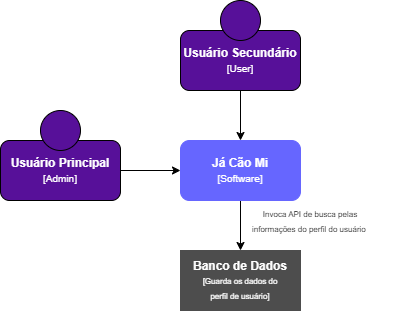

The diagram above was exported from draw.io. Its source (the exported page's mxGraphModel, read from the mxfile embedded in the PNG):
<mxGraphModel dx="661" dy="376" grid="1" gridSize="10" guides="1" tooltips="1" connect="1" arrows="1" fold="1" page="1" pageScale="1" pageWidth="850" pageHeight="1100" math="0" shadow="0">
  <root>
    <mxCell id="0" />
    <mxCell id="1" parent="0" />
    <mxCell id="yMdIT-A5Ewcy7bvbu2pJ-4" value="&lt;b&gt;&lt;font style=&quot;color: rgb(255, 255, 255);&quot;&gt;Banco de Dados&lt;/font&gt;&lt;/b&gt;&lt;div&gt;&lt;font style=&quot;color: rgb(255, 255, 255); font-size: 8px;&quot;&gt;[Guarda os dados do&lt;/font&gt;&lt;/div&gt;&lt;div&gt;&lt;font style=&quot;color: rgb(255, 255, 255); font-size: 8px;&quot;&gt;perfil de usuário]&lt;/font&gt;&lt;/div&gt;" style="rounded=0;whiteSpace=wrap;html=1;fillColor=#4D4D4D;strokeColor=#4D4D4D;" vertex="1" parent="1">
      <mxGeometry x="340" y="580" width="120" height="60" as="geometry" />
    </mxCell>
    <mxCell id="yMdIT-A5Ewcy7bvbu2pJ-6" value="" style="endArrow=classic;html=1;rounded=0;exitX=1;exitY=0.5;exitDx=0;exitDy=0;entryX=0;entryY=0.5;entryDx=0;entryDy=0;" edge="1" parent="1">
      <mxGeometry width="50" height="50" relative="1" as="geometry">
        <mxPoint x="280" y="500" as="sourcePoint" />
        <mxPoint x="339.9999999999999" y="500" as="targetPoint" />
      </mxGeometry>
    </mxCell>
    <mxCell id="yMdIT-A5Ewcy7bvbu2pJ-7" value="" style="endArrow=classic;html=1;rounded=0;exitX=0.5;exitY=1;exitDx=0;exitDy=0;" edge="1" parent="1" target="yMdIT-A5Ewcy7bvbu2pJ-4">
      <mxGeometry width="50" height="50" relative="1" as="geometry">
        <mxPoint x="400" y="530" as="sourcePoint" />
        <mxPoint x="450" y="530" as="targetPoint" />
      </mxGeometry>
    </mxCell>
    <mxCell id="yMdIT-A5Ewcy7bvbu2pJ-8" value="&lt;font style=&quot;font-size: 8px;&quot;&gt;Invoca API de busca pelas&lt;/font&gt;&lt;div&gt;&lt;font style=&quot;font-size: 8px;&quot;&gt;&lt;font style=&quot;&quot;&gt;informações&amp;nbsp;&lt;/font&gt;&lt;span style=&quot;background-color: transparent; color: light-dark(rgb(0, 0, 0), rgb(255, 255, 255));&quot;&gt;do perfil do usuário&amp;nbsp;&lt;/span&gt;&lt;/font&gt;&lt;/div&gt;" style="text;html=1;align=center;verticalAlign=middle;whiteSpace=wrap;rounded=0;" vertex="1" parent="1">
      <mxGeometry x="370" y="535" width="200" height="30" as="geometry" />
    </mxCell>
    <mxCell id="yMdIT-A5Ewcy7bvbu2pJ-9" value="&lt;font style=&quot;color: rgb(255, 255, 255);&quot;&gt;&lt;b&gt;Usuário Principal&lt;/b&gt;&lt;/font&gt;&lt;div&gt;&lt;font style=&quot;color: rgb(255, 255, 255); font-size: 10px;&quot;&gt;[Admin]&lt;/font&gt;&lt;/div&gt;" style="rounded=1;whiteSpace=wrap;html=1;fillColor=#571099;" vertex="1" parent="1">
      <mxGeometry x="160" y="470" width="120" height="60" as="geometry" />
    </mxCell>
    <mxCell id="yMdIT-A5Ewcy7bvbu2pJ-11" value="" style="ellipse;whiteSpace=wrap;html=1;aspect=fixed;fillColor=#571099;" vertex="1" parent="1">
      <mxGeometry x="200" y="440" width="40" height="40" as="geometry" />
    </mxCell>
    <mxCell id="yMdIT-A5Ewcy7bvbu2pJ-12" value="&lt;b&gt;&lt;font style=&quot;color: rgb(255, 255, 255);&quot;&gt;Já Cão Mi&lt;/font&gt;&lt;/b&gt;&lt;div&gt;&lt;font style=&quot;font-size: 10px; color: rgb(255, 255, 255);&quot;&gt;[Software]&lt;/font&gt;&lt;/div&gt;" style="rounded=1;whiteSpace=wrap;html=1;fillColor=#6666FF;strokeColor=#6666FF;" vertex="1" parent="1">
      <mxGeometry x="340" y="470" width="120" height="60" as="geometry" />
    </mxCell>
    <mxCell id="yMdIT-A5Ewcy7bvbu2pJ-13" value="&lt;font style=&quot;color: rgb(255, 255, 255);&quot;&gt;&lt;b&gt;Usuário Secundário&lt;/b&gt;&lt;/font&gt;&lt;div&gt;&lt;font style=&quot;color: rgb(255, 255, 255); font-size: 10px;&quot;&gt;[User]&lt;/font&gt;&lt;/div&gt;" style="rounded=1;whiteSpace=wrap;html=1;fillColor=#571099;" vertex="1" parent="1">
      <mxGeometry x="340" y="360" width="120" height="60" as="geometry" />
    </mxCell>
    <mxCell id="yMdIT-A5Ewcy7bvbu2pJ-14" value="" style="ellipse;whiteSpace=wrap;html=1;aspect=fixed;fillColor=#571099;" vertex="1" parent="1">
      <mxGeometry x="380" y="330" width="40" height="40" as="geometry" />
    </mxCell>
    <mxCell id="yMdIT-A5Ewcy7bvbu2pJ-15" value="" style="endArrow=classic;html=1;rounded=0;exitX=0.5;exitY=1;exitDx=0;exitDy=0;entryX=0.5;entryY=0;entryDx=0;entryDy=0;" edge="1" parent="1" source="yMdIT-A5Ewcy7bvbu2pJ-13" target="yMdIT-A5Ewcy7bvbu2pJ-12">
      <mxGeometry width="50" height="50" relative="1" as="geometry">
        <mxPoint x="400" y="490" as="sourcePoint" />
        <mxPoint x="450" y="440" as="targetPoint" />
      </mxGeometry>
    </mxCell>
  </root>
</mxGraphModel>